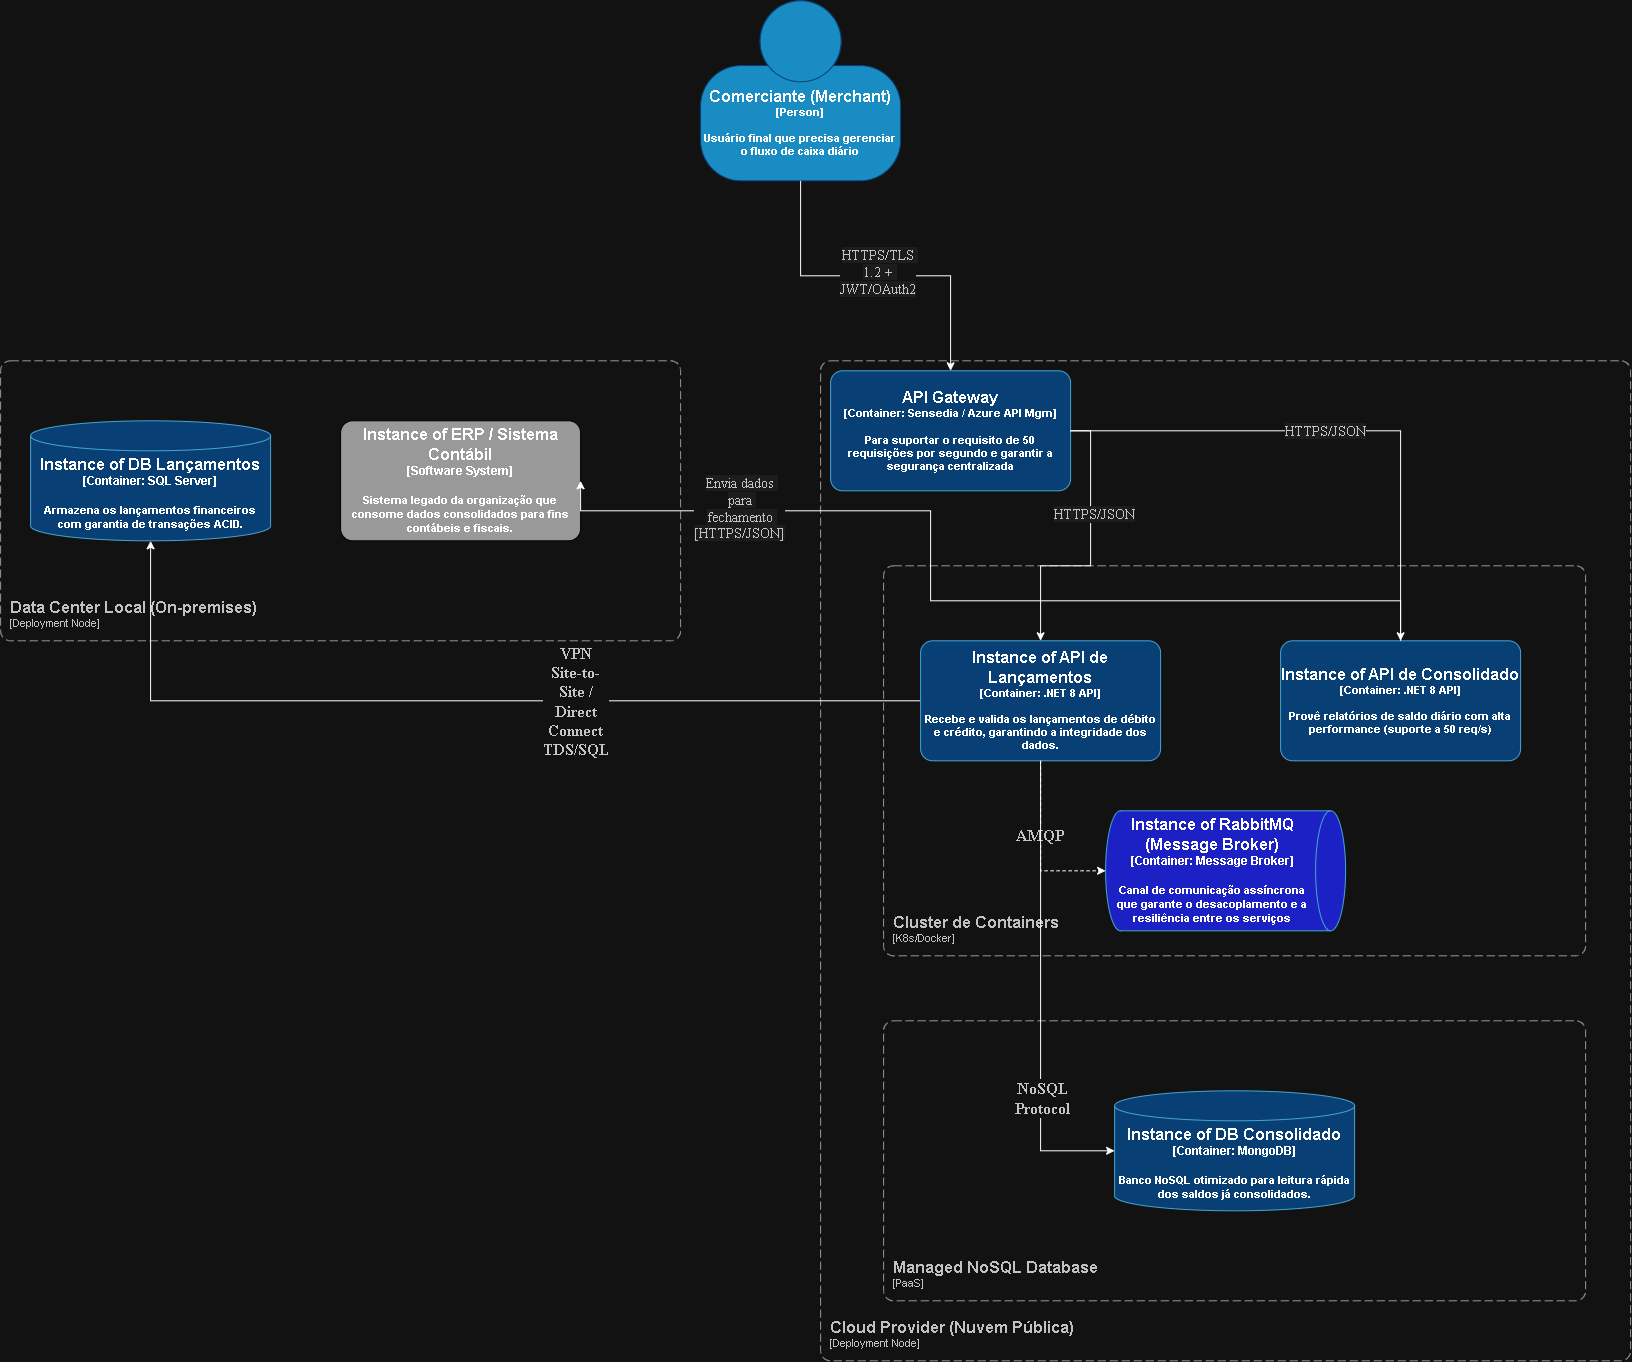

The diagram above was exported from draw.io. Its source (the exported page's mxGraphModel, read from the mxfile embedded in the PNG):
<mxGraphModel dx="2260" dy="660" grid="1" gridSize="10" guides="1" tooltips="1" connect="1" arrows="1" fold="1" page="1" pageScale="1" pageWidth="827" pageHeight="1169" math="0" shadow="0">
  <root>
    <mxCell id="0" />
    <mxCell id="1" parent="0" />
    <object placeholders="1" c4Name="Cloud Provider (Nuvem Pública)" c4Type="ContainerScopeBoundary" c4Application="Deployment Node" label="&lt;font style=&quot;font-size: 16px&quot;&gt;&lt;b&gt;&lt;div style=&quot;text-align: left&quot;&gt;%c4Name%&lt;/div&gt;&lt;/b&gt;&lt;/font&gt;&lt;div style=&quot;text-align: left&quot;&gt;[%c4Application%]&lt;/div&gt;" id="VPmsQweD9X0qMKZ9_QCP-1">
      <mxCell parent="1" style="rounded=1;fontSize=11;whiteSpace=wrap;html=1;dashed=1;arcSize=20;fillColor=none;strokeColor=#666666;fontColor=#333333;labelBackgroundColor=none;align=left;verticalAlign=bottom;labelBorderColor=none;spacingTop=0;spacing=10;dashPattern=8 4;metaEdit=1;rotatable=0;perimeter=rectanglePerimeter;noLabel=0;labelPadding=0;allowArrows=0;connectable=0;expand=0;recursiveResize=0;editable=1;pointerEvents=0;absoluteArcSize=1;points=[[0.25,0,0],[0.5,0,0],[0.75,0,0],[1,0.25,0],[1,0.5,0],[1,0.75,0],[0.75,1,0],[0.5,1,0],[0.25,1,0],[0,0.75,0],[0,0.5,0],[0,0.25,0]];" vertex="1">
        <mxGeometry height="1000" width="810" y="380" as="geometry" />
      </mxCell>
    </object>
    <object placeholders="1" c4Name="Data Center Local (On-premises)" c4Type="SystemScopeBoundary" c4Application="Deployment Node" label="&lt;font style=&quot;font-size: 16px&quot;&gt;&lt;b&gt;&lt;div style=&quot;text-align: left&quot;&gt;%c4Name%&lt;/div&gt;&lt;/b&gt;&lt;/font&gt;&lt;div style=&quot;text-align: left&quot;&gt;[%c4Application%]&lt;/div&gt;" id="VPmsQweD9X0qMKZ9_QCP-2">
      <mxCell parent="1" style="rounded=1;fontSize=11;whiteSpace=wrap;html=1;dashed=1;arcSize=20;fillColor=none;strokeColor=#666666;fontColor=#333333;labelBackgroundColor=none;align=left;verticalAlign=bottom;labelBorderColor=none;spacingTop=0;spacing=10;dashPattern=8 4;metaEdit=1;rotatable=0;perimeter=rectanglePerimeter;noLabel=0;labelPadding=0;allowArrows=0;connectable=0;expand=0;recursiveResize=0;editable=1;pointerEvents=0;absoluteArcSize=1;points=[[0.25,0,0],[0.5,0,0],[0.75,0,0],[1,0.25,0],[1,0.5,0],[1,0.75,0],[0.75,1,0],[0.5,1,0],[0.25,1,0],[0,0.75,0],[0,0.5,0],[0,0.25,0]];" vertex="1">
        <mxGeometry height="280" width="680" x="-820" y="380" as="geometry" />
      </mxCell>
    </object>
    <object placeholders="1" c4Name="Instance of DB Lançamentos" c4Type="Container" c4Technology="SQL Server" c4Description="Armazena os lançamentos financeiros com garantia de transações ACID." label="&lt;font style=&quot;font-size: 16px&quot;&gt;&lt;span&gt;%c4Name%&lt;/span&gt;&lt;/font&gt;&lt;div&gt;[%c4Type%:&amp;nbsp;%c4Technology%]&lt;/div&gt;&lt;br&gt;&lt;div&gt;&lt;font style=&quot;font-size: 11px&quot;&gt;&lt;font&gt;%c4Description%&lt;/font&gt;&lt;/font&gt;&lt;/div&gt;" id="eb1T4sROkFT7ogedVKiW-1">
      <mxCell parent="1" style="shape=cylinder3;size=15;whiteSpace=wrap;html=1;boundedLbl=1;rounded=0;labelBackgroundColor=none;fillColor=light-dark(#083F75,#083F75);fontSize=12;fontColor=light-dark(#FFFFFF,#FFFFFF);align=center;strokeColor=#0E7DAD;metaEdit=1;points=[[0.5,0,0],[1,0.25,0],[1,0.5,0],[1,0.75,0],[0.5,1,0],[0,0.75,0],[0,0.5,0],[0,0.25,0]];resizable=0;fontStyle=1" vertex="1">
        <mxGeometry height="120" width="240" x="-790" y="440" as="geometry" />
      </mxCell>
    </object>
    <object placeholders="1" c4Name="API Gateway" c4Type="Container" c4Technology="Sensedia / Azure API Mgm" c4Description="Para suportar o requisito de 50 requisições por segundo e garantir a segurança centralizada" label="&lt;font style=&quot;font-size: 16px&quot;&gt;&lt;span&gt;%c4Name%&lt;/span&gt;&lt;/font&gt;&lt;div&gt;[%c4Type%: %c4Technology%]&lt;/div&gt;&lt;br&gt;&lt;div&gt;&lt;font style=&quot;font-size: 11px&quot;&gt;&lt;font&gt;%c4Description%&lt;/font&gt;&lt;/font&gt;&lt;/div&gt;" id="L9auRckqY5i9NL1kHUT9-1">
      <mxCell parent="1" style="rounded=1;whiteSpace=wrap;html=1;fontSize=11;labelBackgroundColor=none;fillColor=light-dark(#23A2D9,#083F75);fontColor=light-dark(#FFFFFF,#FFFFFF);align=center;arcSize=10;strokeColor=#0E7DAD;metaEdit=1;resizable=0;points=[[0.25,0,0],[0.5,0,0],[0.75,0,0],[1,0.25,0],[1,0.5,0],[1,0.75,0],[0.75,1,0],[0.5,1,0],[0.25,1,0],[0,0.75,0],[0,0.5,0],[0,0.25,0]];fontStyle=1" vertex="1">
        <mxGeometry height="120" width="240" x="10" y="390" as="geometry" />
      </mxCell>
    </object>
    <object placeholders="1" c4Name="Cluster de Containers " c4Type="ContainerScopeBoundary" c4Application="K8s/Docker" label="&lt;font style=&quot;font-size: 16px&quot;&gt;&lt;b&gt;&lt;div style=&quot;text-align: left&quot;&gt;%c4Name%&lt;/div&gt;&lt;/b&gt;&lt;/font&gt;&lt;div style=&quot;text-align: left&quot;&gt;[%c4Application%]&lt;/div&gt;" id="L9auRckqY5i9NL1kHUT9-2">
      <mxCell parent="1" style="rounded=1;fontSize=11;whiteSpace=wrap;html=1;dashed=1;arcSize=20;fillColor=none;strokeColor=#666666;fontColor=#333333;labelBackgroundColor=none;align=left;verticalAlign=bottom;labelBorderColor=none;spacingTop=0;spacing=10;dashPattern=8 4;metaEdit=1;rotatable=0;perimeter=rectanglePerimeter;noLabel=0;labelPadding=0;allowArrows=0;connectable=0;expand=0;recursiveResize=0;editable=1;pointerEvents=0;absoluteArcSize=1;points=[[0.25,0,0],[0.5,0,0],[0.75,0,0],[1,0.25,0],[1,0.5,0],[1,0.75,0],[0.75,1,0],[0.5,1,0],[0.25,1,0],[0,0.75,0],[0,0.5,0],[0,0.25,0]];" vertex="1">
        <mxGeometry height="390" width="702" x="63" y="585" as="geometry" />
      </mxCell>
    </object>
    <mxCell id="Pss6iBHJQkNqDi7YVqED-3" edge="1" parent="1" source="8t_efYhQb74KeCA8AQ_4-1" style="edgeStyle=orthogonalEdgeStyle;rounded=0;orthogonalLoop=1;jettySize=auto;html=1;" target="eb1T4sROkFT7ogedVKiW-1">
      <mxGeometry relative="1" as="geometry" />
    </mxCell>
    <mxCell id="Pss6iBHJQkNqDi7YVqED-4" connectable="0" parent="Pss6iBHJQkNqDi7YVqED-3" style="edgeLabel;html=1;align=center;verticalAlign=middle;resizable=0;points=[];" value="&lt;b class=&quot;ng-star-inserted&quot; style=&quot;color: rgb(48, 48, 48); font-family: &amp;quot;Google Sans Text&amp;quot;; font-size: 16px; text-align: start; white-space: pre-wrap; background-color: rgb(255, 255, 255);&quot;&gt;VPN Site-to-Site / Direct Connect&lt;/b&gt;&lt;div&gt;&lt;b class=&quot;ng-star-inserted&quot; style=&quot;color: rgb(48, 48, 48); font-family: &amp;quot;Google Sans Text&amp;quot;; font-size: 16px; text-align: start; white-space: pre-wrap; background-color: rgb(255, 255, 255);&quot;&gt;&lt;b class=&quot;ng-star-inserted&quot;&gt;TDS/SQL&lt;/b&gt;&lt;/b&gt;&lt;/div&gt;" vertex="1">
      <mxGeometry relative="1" x="-0.0266" y="-1" as="geometry">
        <mxPoint x="107" y="1" as="offset" />
      </mxGeometry>
    </mxCell>
    <object placeholders="1" c4Name="Instance of API de Lançamentos" c4Type="Container" c4Technology=".NET 8 API" c4Description="Recebe e valida os lançamentos de débito e crédito, garantindo a integridade dos dados." label="&lt;font style=&quot;font-size: 16px&quot;&gt;&lt;span&gt;%c4Name%&lt;/span&gt;&lt;/font&gt;&lt;div&gt;[%c4Type%: %c4Technology%]&lt;/div&gt;&lt;br&gt;&lt;div&gt;&lt;font style=&quot;font-size: 11px&quot;&gt;&lt;font&gt;%c4Description%&lt;/font&gt;&lt;/font&gt;&lt;/div&gt;" id="8t_efYhQb74KeCA8AQ_4-1">
      <mxCell parent="1" style="rounded=1;whiteSpace=wrap;html=1;fontSize=11;labelBackgroundColor=none;fillColor=light-dark(#083F75,#083F75);fontColor=light-dark(#FFFFFF,#FFFFFF);align=center;arcSize=10;strokeColor=#0E7DAD;metaEdit=1;resizable=0;points=[[0.25,0,0],[0.5,0,0],[0.75,0,0],[1,0.25,0],[1,0.5,0],[1,0.75,0],[0.75,1,0],[0.5,1,0],[0.25,1,0],[0,0.75,0],[0,0.5,0],[0,0.25,0]];fontStyle=1" vertex="1">
        <mxGeometry height="120" width="240" x="100" y="660" as="geometry" />
      </mxCell>
    </object>
    <object placeholders="1" c4Name="Instance of API de Consolidado" c4Type="Container" c4Technology=".NET 8 API" c4Description="Provê relatórios de saldo diário com alta performance (suporte a 50 req/s)" label="&lt;font style=&quot;font-size: 16px&quot;&gt;&lt;span&gt;%c4Name%&lt;/span&gt;&lt;/font&gt;&lt;div&gt;[%c4Type%: %c4Technology%]&lt;/div&gt;&lt;br&gt;&lt;div&gt;&lt;font style=&quot;font-size: 11px&quot;&gt;&lt;font&gt;%c4Description%&lt;/font&gt;&lt;/font&gt;&lt;/div&gt;" id="8t_efYhQb74KeCA8AQ_4-2">
      <mxCell parent="1" style="rounded=1;whiteSpace=wrap;html=1;fontSize=11;labelBackgroundColor=none;fillColor=light-dark(#083F75,#083F75);fontColor=light-dark(#FFFFFF,#FFFFFF);align=center;arcSize=10;strokeColor=#0E7DAD;metaEdit=1;resizable=0;points=[[0.25,0,0],[0.5,0,0],[0.75,0,0],[1,0.25,0],[1,0.5,0],[1,0.75,0],[0.75,1,0],[0.5,1,0],[0.25,1,0],[0,0.75,0],[0,0.5,0],[0,0.25,0]];fontStyle=1" vertex="1">
        <mxGeometry height="120" width="240" x="460" y="660" as="geometry" />
      </mxCell>
    </object>
    <object placeholders="1" c4Name="Instance of RabbitMQ (Message Broker)" c4Type="Container" c4Technology="Message Broker" c4Description="Canal de comunicação assíncrona que garante o desacoplamento e a resiliência entre os serviços" label="&lt;font style=&quot;font-size: 16px&quot;&gt;&lt;span&gt;%c4Name%&lt;/span&gt;&lt;/font&gt;&lt;div&gt;[%c4Type%:&amp;nbsp;%c4Technology%]&lt;/div&gt;&lt;br&gt;&lt;div&gt;&lt;font style=&quot;font-size: 11px&quot;&gt;&lt;font&gt;%c4Description%&lt;/font&gt;&lt;/font&gt;&lt;/div&gt;" id="8t_efYhQb74KeCA8AQ_4-3">
      <mxCell parent="1" style="shape=cylinder3;size=15;direction=south;whiteSpace=wrap;html=1;boundedLbl=1;rounded=0;labelBackgroundColor=none;fillColor=light-dark(#198CC4,#1B21C4);fontSize=12;fontColor=light-dark(#FFFFFF,#FFFFFF);align=center;strokeColor=#0E7DAD;metaEdit=1;points=[[0.5,0,0],[1,0.25,0],[1,0.5,0],[1,0.75,0],[0.5,1,0],[0,0.75,0],[0,0.5,0],[0,0.25,0]];resizable=0;fontStyle=1" vertex="1">
        <mxGeometry height="120" width="240" x="285" y="830" as="geometry" />
      </mxCell>
    </object>
    <object placeholders="1" c4Name="Instance of DB Consolidado" c4Type="Container" c4Technology="MongoDB" c4Description="Banco NoSQL otimizado para leitura rápida dos saldos já consolidados." label="&lt;font style=&quot;font-size: 16px&quot;&gt;&lt;span&gt;%c4Name%&lt;/span&gt;&lt;/font&gt;&lt;div&gt;[%c4Type%:&amp;nbsp;%c4Technology%]&lt;/div&gt;&lt;br&gt;&lt;div&gt;&lt;font style=&quot;font-size: 11px&quot;&gt;&lt;font&gt;%c4Description%&lt;/font&gt;&lt;/font&gt;&lt;/div&gt;" id="Pss6iBHJQkNqDi7YVqED-1">
      <mxCell parent="1" style="shape=cylinder3;size=15;whiteSpace=wrap;html=1;boundedLbl=1;rounded=0;labelBackgroundColor=none;fillColor=light-dark(#083F75,#083F75);fontSize=12;fontColor=light-dark(#FFFFFF,#FFFFFF);align=center;strokeColor=#0E7DAD;metaEdit=1;points=[[0.5,0,0],[1,0.25,0],[1,0.5,0],[1,0.75,0],[0.5,1,0],[0,0.75,0],[0,0.5,0],[0,0.25,0]];resizable=0;fontStyle=1" vertex="1">
        <mxGeometry height="120" width="240" x="294" y="1110" as="geometry" />
      </mxCell>
    </object>
    <object placeholders="1" c4Name="Managed NoSQL Database" c4Type="ContainerScopeBoundary" c4Application="PaaS" label="&lt;font style=&quot;font-size: 16px&quot;&gt;&lt;b&gt;&lt;div style=&quot;text-align: left&quot;&gt;%c4Name%&lt;/div&gt;&lt;/b&gt;&lt;/font&gt;&lt;div style=&quot;text-align: left&quot;&gt;[%c4Application%]&lt;/div&gt;" id="Pss6iBHJQkNqDi7YVqED-2">
      <mxCell parent="1" style="rounded=1;fontSize=11;whiteSpace=wrap;html=1;dashed=1;arcSize=20;fillColor=none;strokeColor=#666666;fontColor=#333333;labelBackgroundColor=none;align=left;verticalAlign=bottom;labelBorderColor=none;spacingTop=0;spacing=10;dashPattern=8 4;metaEdit=1;rotatable=0;perimeter=rectanglePerimeter;noLabel=0;labelPadding=0;allowArrows=0;connectable=0;expand=0;recursiveResize=0;editable=1;pointerEvents=0;absoluteArcSize=1;points=[[0.25,0,0],[0.5,0,0],[0.75,0,0],[1,0.25,0],[1,0.5,0],[1,0.75,0],[0.75,1,0],[0.5,1,0],[0.25,1,0],[0,0.75,0],[0,0.5,0],[0,0.25,0]];" vertex="1">
        <mxGeometry height="280" width="702" x="63" y="1040" as="geometry" />
      </mxCell>
    </object>
    <object placeholders="1" c4Name="Comerciante (Merchant)" c4Type="Person" c4Description="Usuário final que precisa gerenciar o fluxo de caixa diário&#10;" label="&lt;font style=&quot;font-size: 16px&quot;&gt;&lt;span&gt;%c4Name%&lt;/span&gt;&lt;/font&gt;&lt;div&gt;[%c4Type%]&lt;/div&gt;&lt;br&gt;&lt;div&gt;&lt;font style=&quot;font-size: 11px&quot;&gt;&lt;font&gt;%c4Description%&lt;/font&gt;&lt;/font&gt;&lt;/div&gt;" id="zoXXdyEvxZOzkIKi3DAB-1">
      <mxCell parent="1" style="html=1;fontSize=11;dashed=0;whiteSpace=wrap;fillColor=light-dark(#198CC4,#198CC4);strokeColor=light-dark(#06315C,#083F75);fontColor=light-dark(#000000,#FFFFFF);shape=mxgraph.c4.person2;align=center;metaEdit=1;points=[[0.5,0,0],[1,0.5,0],[1,0.75,0],[0.75,1,0],[0.5,1,0],[0.25,1,0],[0,0.75,0],[0,0.5,0]];resizable=0;labelBackgroundColor=none;fontStyle=1" vertex="1">
        <mxGeometry height="180" width="200" x="-120" y="20" as="geometry" />
      </mxCell>
    </object>
    <mxCell id="zoXXdyEvxZOzkIKi3DAB-2" edge="1" parent="1" source="zoXXdyEvxZOzkIKi3DAB-1" style="edgeStyle=orthogonalEdgeStyle;rounded=0;orthogonalLoop=1;jettySize=auto;html=1;entryX=0.5;entryY=0;entryDx=0;entryDy=0;entryPerimeter=0;" target="L9auRckqY5i9NL1kHUT9-1">
      <mxGeometry relative="1" as="geometry" />
    </mxCell>
    <mxCell id="zoXXdyEvxZOzkIKi3DAB-3" connectable="0" parent="zoXXdyEvxZOzkIKi3DAB-2" style="edgeLabel;html=1;align=center;verticalAlign=middle;resizable=0;points=[];" value="&lt;span style=&quot;color: rgb(48, 48, 48); font-family: &amp;quot;Google Sans Code&amp;quot;; font-size: 14px; text-align: start; white-space: pre-wrap; background-color: rgb(242, 242, 242);&quot;&gt;HTTPS/TLS 1.2 + JWT/OAuth2&lt;/span&gt;" vertex="1">
      <mxGeometry relative="1" x="0.0042" y="4" as="geometry">
        <mxPoint x="1" as="offset" />
      </mxGeometry>
    </mxCell>
    <mxCell id="XnA65wQZEcSuMaJeWc-Q-1" edge="1" parent="1" source="8t_efYhQb74KeCA8AQ_4-1" style="edgeStyle=orthogonalEdgeStyle;rounded=0;orthogonalLoop=1;jettySize=auto;html=1;entryX=0.5;entryY=1;entryDx=0;entryDy=0;entryPerimeter=0;dashed=1;" target="8t_efYhQb74KeCA8AQ_4-3">
      <mxGeometry relative="1" as="geometry" />
    </mxCell>
    <mxCell id="XnA65wQZEcSuMaJeWc-Q-2" connectable="0" parent="XnA65wQZEcSuMaJeWc-Q-1" style="edgeLabel;html=1;align=center;verticalAlign=middle;resizable=0;points=[];" value="&lt;b class=&quot;ng-star-inserted&quot; style=&quot;color: rgb(48, 48, 48); font-family: &amp;quot;Google Sans Text&amp;quot;; font-size: 16px; text-align: start; white-space: pre-wrap; background-color: rgb(255, 255, 255);&quot;&gt;AMQP&lt;/b&gt;&lt;span class=&quot;ng-star-inserted&quot; style=&quot;color: rgb(48, 48, 48); font-family: &amp;quot;Google Sans Text&amp;quot;; font-size: 16px; text-align: start; white-space: pre-wrap; background-color: rgb(255, 255, 255);&quot;&gt; &lt;/span&gt;" vertex="1">
      <mxGeometry relative="1" x="-0.1446" y="-2" as="geometry">
        <mxPoint as="offset" />
      </mxGeometry>
    </mxCell>
    <mxCell id="PQ_6FPuYXGXWEsGyQb5M-2" edge="1" parent="1" source="8t_efYhQb74KeCA8AQ_4-1" style="edgeStyle=orthogonalEdgeStyle;rounded=0;orthogonalLoop=1;jettySize=auto;html=1;entryX=0;entryY=0.5;entryDx=0;entryDy=0;entryPerimeter=0;" target="Pss6iBHJQkNqDi7YVqED-1">
      <mxGeometry relative="1" as="geometry" />
    </mxCell>
    <mxCell id="PQ_6FPuYXGXWEsGyQb5M-3" connectable="0" parent="PQ_6FPuYXGXWEsGyQb5M-2" style="edgeLabel;html=1;align=center;verticalAlign=middle;resizable=0;points=[];" value="&lt;b class=&quot;ng-star-inserted&quot; style=&quot;color: rgb(48, 48, 48); font-family: &amp;quot;Google Sans Text&amp;quot;; font-size: 16px; text-align: start; white-space: pre-wrap; background-color: rgb(255, 255, 255);&quot;&gt;NoSQL Protocol&lt;/b&gt;&lt;span class=&quot;ng-star-inserted&quot; style=&quot;color: rgb(48, 48, 48); font-family: &amp;quot;Google Sans Text&amp;quot;; font-size: 16px; text-align: start; white-space: pre-wrap; background-color: rgb(255, 255, 255);&quot;&gt; &lt;/span&gt;" vertex="1">
      <mxGeometry relative="1" x="0.4535" y="1" as="geometry">
        <mxPoint as="offset" />
      </mxGeometry>
    </mxCell>
    <object placeholders="1" c4Name="Instance of ERP / Sistema Contábil" c4Type="Software System" c4Description="Sistema legado da organização que consome dados consolidados para fins contábeis e fiscais." label="&lt;font style=&quot;font-size: 16px&quot;&gt;&lt;span&gt;%c4Name%&lt;/span&gt;&lt;/font&gt;&lt;div&gt;[%c4Type%]&lt;/div&gt;&lt;br&gt;&lt;div&gt;&lt;font style=&quot;font-size: 11px&quot;&gt;&lt;font&gt;%c4Description%&lt;/font&gt;&lt;/font&gt;&lt;/div&gt;" id="2X6Vd32t_-tInFcZmf0C-1">
      <mxCell parent="1" style="rounded=1;whiteSpace=wrap;html=1;labelBackgroundColor=none;fillColor=light-dark(#999999,#999999);fontColor=light-dark(#FFFFFF,#FFFFFF);align=center;arcSize=10;strokeColor=light-dark(#0D5091,#000000);metaEdit=1;resizable=0;points=[[0.25,0,0],[0.5,0,0],[0.75,0,0],[1,0.25,0],[1,0.5,0],[1,0.75,0],[0.75,1,0],[0.5,1,0],[0.25,1,0],[0,0.75,0],[0,0.5,0],[0,0.25,0]];fontStyle=1" vertex="1">
        <mxGeometry height="120" width="240" x="-480" y="440" as="geometry" />
      </mxCell>
    </object>
    <mxCell id="2X6Vd32t_-tInFcZmf0C-2" edge="1" parent="1" source="8t_efYhQb74KeCA8AQ_4-2" style="edgeStyle=orthogonalEdgeStyle;rounded=0;orthogonalLoop=1;jettySize=auto;html=1;entryX=1;entryY=0.5;entryDx=0;entryDy=0;entryPerimeter=0;" target="2X6Vd32t_-tInFcZmf0C-1">
      <mxGeometry relative="1" as="geometry">
        <Array as="points">
          <mxPoint x="580" y="620" />
          <mxPoint x="110" y="620" />
          <mxPoint x="110" y="530" />
          <mxPoint x="-240" y="530" />
        </Array>
      </mxGeometry>
    </mxCell>
    <mxCell id="2X6Vd32t_-tInFcZmf0C-3" connectable="0" parent="2X6Vd32t_-tInFcZmf0C-2" style="edgeLabel;html=1;align=center;verticalAlign=middle;resizable=0;points=[];" value="&lt;span style=&quot;color: rgb(48, 48, 48); font-family: &amp;quot;Google Sans Code&amp;quot;; font-size: 14px; text-align: start; white-space: pre-wrap; background-color: rgb(242, 242, 242);&quot;&gt;Envia dados para fechamento [HTTPS/JSON]&lt;/span&gt;" vertex="1">
      <mxGeometry relative="1" x="0.6152" y="-3" as="geometry">
        <mxPoint as="offset" />
      </mxGeometry>
    </mxCell>
    <mxCell id="gN1C-aChXc-dOVn0ZL2f-1" edge="1" parent="1" source="L9auRckqY5i9NL1kHUT9-1" style="edgeStyle=orthogonalEdgeStyle;rounded=0;orthogonalLoop=1;jettySize=auto;html=1;entryX=0.5;entryY=0;entryDx=0;entryDy=0;entryPerimeter=0;exitX=1;exitY=0.5;exitDx=0;exitDy=0;exitPerimeter=0;" target="8t_efYhQb74KeCA8AQ_4-1">
      <mxGeometry relative="1" as="geometry" />
    </mxCell>
    <mxCell id="gN1C-aChXc-dOVn0ZL2f-5" connectable="0" parent="gN1C-aChXc-dOVn0ZL2f-1" style="edgeLabel;html=1;align=center;verticalAlign=middle;resizable=0;points=[];" value="&lt;span style=&quot;color: rgb(48, 48, 48); font-family: &amp;quot;Google Sans Code&amp;quot;; font-size: 14px; text-align: start; white-space: pre-wrap; background-color: rgb(242, 242, 242);&quot;&gt;HTTPS/JSON&lt;/span&gt;" vertex="1">
      <mxGeometry relative="1" x="-0.2643" y="3" as="geometry">
        <mxPoint as="offset" />
      </mxGeometry>
    </mxCell>
    <mxCell id="gN1C-aChXc-dOVn0ZL2f-2" edge="1" parent="1" source="L9auRckqY5i9NL1kHUT9-1" style="edgeStyle=orthogonalEdgeStyle;rounded=0;orthogonalLoop=1;jettySize=auto;html=1;entryX=0.5;entryY=0;entryDx=0;entryDy=0;entryPerimeter=0;" target="8t_efYhQb74KeCA8AQ_4-2">
      <mxGeometry relative="1" as="geometry" />
    </mxCell>
    <mxCell id="gN1C-aChXc-dOVn0ZL2f-3" connectable="0" parent="gN1C-aChXc-dOVn0ZL2f-2" style="edgeLabel;html=1;align=center;verticalAlign=middle;resizable=0;points=[];" value="&lt;span style=&quot;color: rgb(48, 48, 48); font-family: &amp;quot;Google Sans Code&amp;quot;; font-size: 14px; text-align: start; white-space: pre-wrap; background-color: rgb(242, 242, 242);&quot;&gt;HTTPS/JSON&lt;/span&gt;" vertex="1">
      <mxGeometry relative="1" x="-0.063" as="geometry">
        <mxPoint x="1" as="offset" />
      </mxGeometry>
    </mxCell>
  </root>
</mxGraphModel>